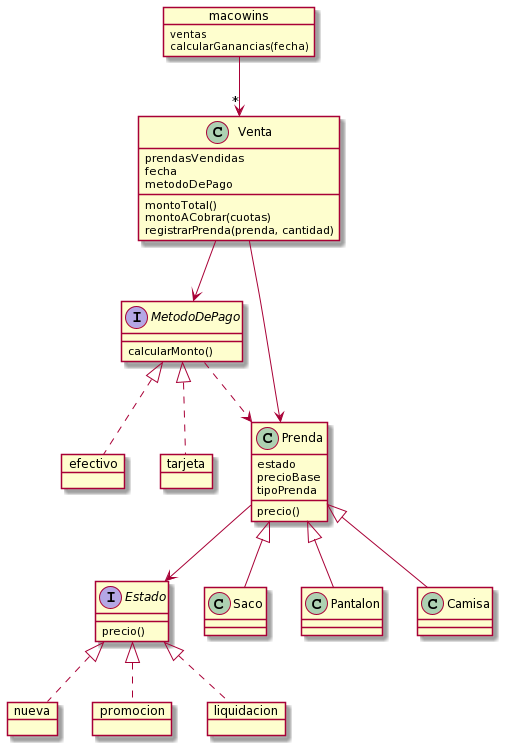

The diagram above was rendered by PlantUML. Its source (embedded in the PNG):
@startuml
object macowins{
ventas

calcularGanancias(fecha)
}

class Venta{
prendasVendidas
fecha
metodoDePago

montoTotal()
montoACobrar(cuotas)
registrarPrenda(prenda, cantidad)
}

Interface MetodoDePago{
calcularMonto()
}

object efectivo{
calcularMonto()
}
object tarjeta{
calcularMonto()
}

class Prenda{
estado
precioBase
tipoPrenda

precio()
}

Interface Estado{
precio()
}

class Saco{}

class Pantalon{}

class Camisa{}

object nueva{
precio()
}

object promocion{
precio()
}

object liquidacion{
precio()
}

macowins -->"*" Venta
Venta --> Prenda
Prenda <|-- Saco
Prenda <|-- Pantalon
Prenda <|-- Camisa
Prenda --> Estado
Estado <|.. nueva
Estado <|.. promocion
Estado <|.. liquidacion
Venta --> MetodoDePago
MetodoDePago <|.. efectivo
MetodoDePago <|.. tarjeta
MetodoDePago ..> Prenda
@enduml